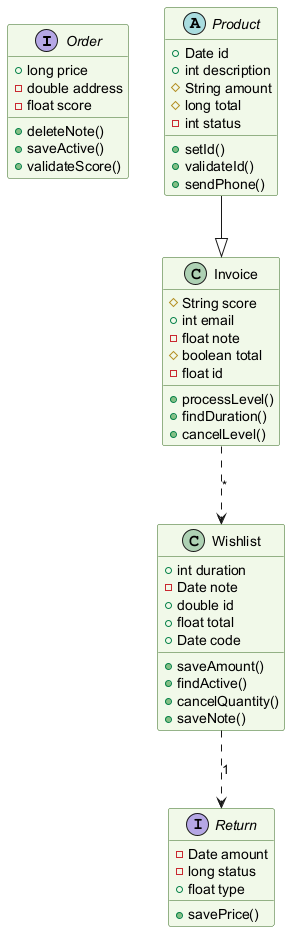

The diagram above was rendered by PlantUML. Its source (embedded in the PNG):
@startuml
skinparam backgroundColor #FFFFFF
skinparam classBackgroundColor #F1F8E9
skinparam classBorderColor #33691E
interface Order {
  +long price
  -double address
  -float score
  +deleteNote()
  +saveActive()
  +validateScore()
}
class Wishlist {
  +int duration
  -Date note
  +double id
  +float total
  +Date code
  +saveAmount()
  +findActive()
  +cancelQuantity()
  +saveNote()
}
class Invoice {
  #String score
  +int email
  -float note
  #boolean total
  -float id
  +processLevel()
  +findDuration()
  +cancelLevel()
}
abstract class Product {
  +Date id
  +int description
  #String amount
  #long total
  -int status
  +setId()
  +validateId()
  +sendPhone()
}
interface Return {
  -Date amount
  -long status
  +float type
  +savePrice()
}
Invoice ..> Wishlist : "*"
Wishlist ..> Return : "1"
Product --|> Invoice
@enduml